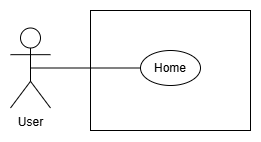

The diagram above was exported from draw.io. Its source (the exported page's mxGraphModel, read from the mxfile embedded in the PNG):
<mxGraphModel dx="733" dy="393" grid="1" gridSize="10" guides="1" tooltips="1" connect="1" arrows="1" fold="1" page="1" pageScale="1" pageWidth="850" pageHeight="1100" math="0" shadow="0">
  <root>
    <mxCell id="0" />
    <mxCell id="1" parent="0" />
    <mxCell id="D2Vk5SvjW6uR20p8ju1q-2" value="" style="rounded=0;whiteSpace=wrap;html=1;" parent="1" vertex="1">
      <mxGeometry x="120" y="110" width="160" height="120" as="geometry" />
    </mxCell>
    <mxCell id="D2Vk5SvjW6uR20p8ju1q-1" value="User" style="shape=umlActor;verticalLabelPosition=bottom;verticalAlign=top;html=1;outlineConnect=0;" parent="1" vertex="1">
      <mxGeometry x="40" y="127.5" width="40" height="80" as="geometry" />
    </mxCell>
    <mxCell id="D2Vk5SvjW6uR20p8ju1q-6" value="Home" style="ellipse;whiteSpace=wrap;html=1;" parent="1" vertex="1">
      <mxGeometry x="170" y="150" width="60" height="35" as="geometry" />
    </mxCell>
    <mxCell id="D2Vk5SvjW6uR20p8ju1q-15" value="" style="endArrow=none;html=1;rounded=0;exitX=0;exitY=0.5;exitDx=0;exitDy=0;entryX=0.5;entryY=0.5;entryDx=0;entryDy=0;entryPerimeter=0;" parent="1" source="D2Vk5SvjW6uR20p8ju1q-6" target="D2Vk5SvjW6uR20p8ju1q-1" edge="1">
      <mxGeometry width="50" height="50" relative="1" as="geometry">
        <mxPoint x="140" y="120" as="sourcePoint" />
        <mxPoint x="190" y="120" as="targetPoint" />
      </mxGeometry>
    </mxCell>
    <mxCell id="z_QSpvFVue9R6Z0xHZtR-15" style="edgeStyle=orthogonalEdgeStyle;rounded=0;orthogonalLoop=1;jettySize=auto;html=1;exitX=1;exitY=0.5;exitDx=0;exitDy=0;entryX=0;entryY=0.5;entryDx=0;entryDy=0;" edge="1" parent="1">
      <mxGeometry relative="1" as="geometry">
        <mxPoint x="459.99999999999613" y="317.5" as="targetPoint" />
        <Array as="points">
          <mxPoint x="440" y="267" />
          <mxPoint x="440" y="317" />
        </Array>
      </mxGeometry>
    </mxCell>
  </root>
</mxGraphModel>